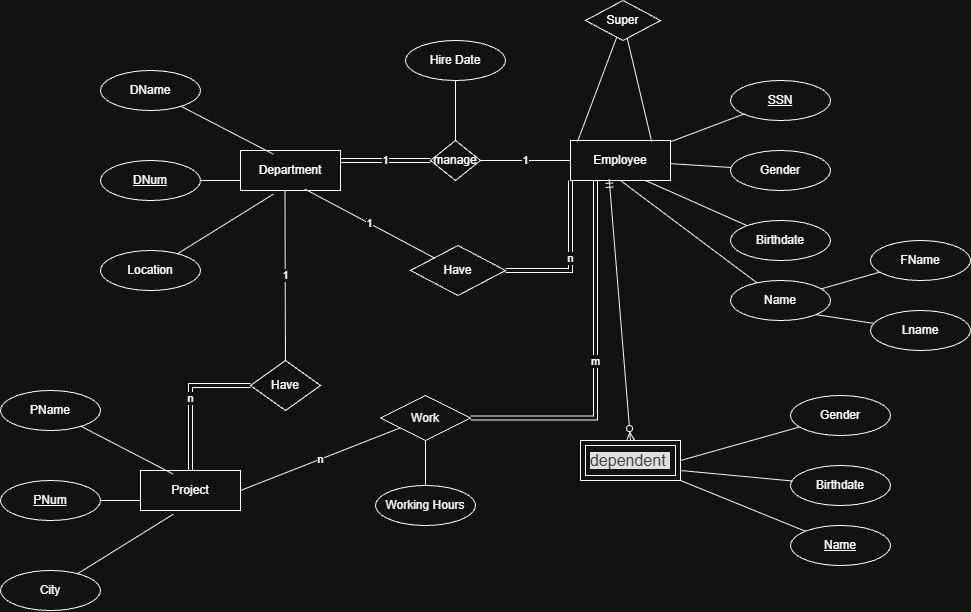

The diagram above was exported from draw.io. Its source (the exported page's mxGraphModel, read from the mxfile embedded in the PNG):
<mxGraphModel dx="2038" dy="648" grid="1" gridSize="10" guides="1" tooltips="1" connect="1" arrows="1" fold="1" page="1" pageScale="1" pageWidth="850" pageHeight="1100" math="0" shadow="0">
  <root>
    <mxCell id="0" />
    <mxCell id="1" parent="0" />
    <mxCell id="chgyAlOb9yTla66rvWdS-1" value="Employee" style="whiteSpace=wrap;html=1;align=center;" vertex="1" parent="1">
      <mxGeometry x="350" y="380" width="100" height="40" as="geometry" />
    </mxCell>
    <mxCell id="chgyAlOb9yTla66rvWdS-8" style="rounded=0;orthogonalLoop=1;jettySize=auto;html=1;endArrow=none;startFill=0;" edge="1" parent="1" source="chgyAlOb9yTla66rvWdS-2" target="chgyAlOb9yTla66rvWdS-1">
      <mxGeometry relative="1" as="geometry" />
    </mxCell>
    <mxCell id="chgyAlOb9yTla66rvWdS-2" value="&lt;u&gt;SSN&lt;/u&gt;" style="ellipse;whiteSpace=wrap;html=1;align=center;" vertex="1" parent="1">
      <mxGeometry x="510" y="320" width="100" height="40" as="geometry" />
    </mxCell>
    <mxCell id="chgyAlOb9yTla66rvWdS-9" style="rounded=0;orthogonalLoop=1;jettySize=auto;html=1;endArrow=none;startFill=0;" edge="1" parent="1" source="chgyAlOb9yTla66rvWdS-3" target="chgyAlOb9yTla66rvWdS-1">
      <mxGeometry relative="1" as="geometry" />
    </mxCell>
    <mxCell id="chgyAlOb9yTla66rvWdS-3" value="&lt;div&gt;Gender&lt;/div&gt;" style="ellipse;whiteSpace=wrap;html=1;align=center;" vertex="1" parent="1">
      <mxGeometry x="510" y="390" width="100" height="40" as="geometry" />
    </mxCell>
    <mxCell id="chgyAlOb9yTla66rvWdS-10" style="rounded=0;orthogonalLoop=1;jettySize=auto;html=1;entryX=0.75;entryY=1;entryDx=0;entryDy=0;endArrow=none;startFill=0;" edge="1" parent="1" source="chgyAlOb9yTla66rvWdS-4" target="chgyAlOb9yTla66rvWdS-1">
      <mxGeometry relative="1" as="geometry" />
    </mxCell>
    <mxCell id="chgyAlOb9yTla66rvWdS-4" value="&lt;div&gt;Birthdate&lt;/div&gt;" style="ellipse;whiteSpace=wrap;html=1;align=center;" vertex="1" parent="1">
      <mxGeometry x="510" y="460" width="100" height="40" as="geometry" />
    </mxCell>
    <mxCell id="chgyAlOb9yTla66rvWdS-11" style="rounded=0;orthogonalLoop=1;jettySize=auto;html=1;entryX=0.5;entryY=1;entryDx=0;entryDy=0;endArrow=none;startFill=0;" edge="1" parent="1" source="chgyAlOb9yTla66rvWdS-5" target="chgyAlOb9yTla66rvWdS-1">
      <mxGeometry relative="1" as="geometry" />
    </mxCell>
    <mxCell id="chgyAlOb9yTla66rvWdS-5" value="&lt;div&gt;Name&lt;/div&gt;" style="ellipse;whiteSpace=wrap;html=1;align=center;" vertex="1" parent="1">
      <mxGeometry x="510" y="520" width="100" height="40" as="geometry" />
    </mxCell>
    <mxCell id="chgyAlOb9yTla66rvWdS-13" style="rounded=0;orthogonalLoop=1;jettySize=auto;html=1;entryX=1;entryY=1;entryDx=0;entryDy=0;endArrow=none;startFill=0;" edge="1" parent="1" source="chgyAlOb9yTla66rvWdS-6" target="chgyAlOb9yTla66rvWdS-5">
      <mxGeometry relative="1" as="geometry" />
    </mxCell>
    <mxCell id="chgyAlOb9yTla66rvWdS-6" value="&lt;div&gt;Lname&lt;/div&gt;" style="ellipse;whiteSpace=wrap;html=1;align=center;" vertex="1" parent="1">
      <mxGeometry x="650" y="550" width="100" height="40" as="geometry" />
    </mxCell>
    <mxCell id="chgyAlOb9yTla66rvWdS-12" style="rounded=0;orthogonalLoop=1;jettySize=auto;html=1;endArrow=none;startFill=0;" edge="1" parent="1" source="chgyAlOb9yTla66rvWdS-7" target="chgyAlOb9yTla66rvWdS-5">
      <mxGeometry relative="1" as="geometry" />
    </mxCell>
    <mxCell id="chgyAlOb9yTla66rvWdS-7" value="&lt;div&gt;FName&lt;/div&gt;" style="ellipse;whiteSpace=wrap;html=1;align=center;" vertex="1" parent="1">
      <mxGeometry x="650" y="480" width="100" height="40" as="geometry" />
    </mxCell>
    <mxCell id="chgyAlOb9yTla66rvWdS-14" value="Department" style="whiteSpace=wrap;html=1;align=center;" vertex="1" parent="1">
      <mxGeometry x="20" y="390" width="100" height="40" as="geometry" />
    </mxCell>
    <mxCell id="chgyAlOb9yTla66rvWdS-15" value="&lt;div&gt;DName&lt;/div&gt;" style="ellipse;whiteSpace=wrap;html=1;align=center;" vertex="1" parent="1">
      <mxGeometry x="-120" y="310" width="100" height="40" as="geometry" />
    </mxCell>
    <mxCell id="chgyAlOb9yTla66rvWdS-19" style="rounded=0;orthogonalLoop=1;jettySize=auto;html=1;entryX=0;entryY=0.75;entryDx=0;entryDy=0;endArrow=none;startFill=0;" edge="1" parent="1" source="chgyAlOb9yTla66rvWdS-16" target="chgyAlOb9yTla66rvWdS-14">
      <mxGeometry relative="1" as="geometry" />
    </mxCell>
    <mxCell id="chgyAlOb9yTla66rvWdS-16" value="&lt;div&gt;&lt;u&gt;DNum&lt;/u&gt;&lt;/div&gt;" style="ellipse;whiteSpace=wrap;html=1;align=center;" vertex="1" parent="1">
      <mxGeometry x="-120" y="400" width="100" height="40" as="geometry" />
    </mxCell>
    <mxCell id="chgyAlOb9yTla66rvWdS-17" value="&lt;div&gt;Location&lt;/div&gt;" style="ellipse;whiteSpace=wrap;html=1;align=center;" vertex="1" parent="1">
      <mxGeometry x="-120" y="490" width="100" height="40" as="geometry" />
    </mxCell>
    <mxCell id="chgyAlOb9yTla66rvWdS-18" style="rounded=0;orthogonalLoop=1;jettySize=auto;html=1;entryX=0.328;entryY=0.092;entryDx=0;entryDy=0;entryPerimeter=0;endArrow=none;startFill=0;" edge="1" parent="1" source="chgyAlOb9yTla66rvWdS-15" target="chgyAlOb9yTla66rvWdS-14">
      <mxGeometry relative="1" as="geometry" />
    </mxCell>
    <mxCell id="chgyAlOb9yTla66rvWdS-20" style="rounded=0;orthogonalLoop=1;jettySize=auto;html=1;entryX=0.328;entryY=1.092;entryDx=0;entryDy=0;entryPerimeter=0;endArrow=none;startFill=0;" edge="1" parent="1" source="chgyAlOb9yTla66rvWdS-17" target="chgyAlOb9yTla66rvWdS-14">
      <mxGeometry relative="1" as="geometry" />
    </mxCell>
    <mxCell id="chgyAlOb9yTla66rvWdS-21" value="Project" style="whiteSpace=wrap;html=1;align=center;" vertex="1" parent="1">
      <mxGeometry x="-80" y="710" width="100" height="40" as="geometry" />
    </mxCell>
    <mxCell id="chgyAlOb9yTla66rvWdS-22" value="&lt;div&gt;PName&lt;/div&gt;" style="ellipse;whiteSpace=wrap;html=1;align=center;" vertex="1" parent="1">
      <mxGeometry x="-220" y="630" width="100" height="40" as="geometry" />
    </mxCell>
    <mxCell id="chgyAlOb9yTla66rvWdS-23" style="rounded=0;orthogonalLoop=1;jettySize=auto;html=1;entryX=0;entryY=0.75;entryDx=0;entryDy=0;endArrow=none;startFill=0;" edge="1" parent="1" source="chgyAlOb9yTla66rvWdS-24" target="chgyAlOb9yTla66rvWdS-21">
      <mxGeometry relative="1" as="geometry" />
    </mxCell>
    <mxCell id="chgyAlOb9yTla66rvWdS-24" value="&lt;div&gt;&lt;u&gt;PNum&lt;/u&gt;&lt;/div&gt;" style="ellipse;whiteSpace=wrap;html=1;align=center;" vertex="1" parent="1">
      <mxGeometry x="-220" y="720" width="100" height="40" as="geometry" />
    </mxCell>
    <mxCell id="chgyAlOb9yTla66rvWdS-25" value="&lt;div&gt;City&lt;/div&gt;" style="ellipse;whiteSpace=wrap;html=1;align=center;" vertex="1" parent="1">
      <mxGeometry x="-220" y="810" width="100" height="40" as="geometry" />
    </mxCell>
    <mxCell id="chgyAlOb9yTla66rvWdS-26" style="rounded=0;orthogonalLoop=1;jettySize=auto;html=1;entryX=0.328;entryY=0.092;entryDx=0;entryDy=0;entryPerimeter=0;endArrow=none;startFill=0;" edge="1" parent="1" source="chgyAlOb9yTla66rvWdS-22" target="chgyAlOb9yTla66rvWdS-21">
      <mxGeometry relative="1" as="geometry" />
    </mxCell>
    <mxCell id="chgyAlOb9yTla66rvWdS-27" style="rounded=0;orthogonalLoop=1;jettySize=auto;html=1;entryX=0.328;entryY=1.092;entryDx=0;entryDy=0;entryPerimeter=0;endArrow=none;startFill=0;" edge="1" parent="1" source="chgyAlOb9yTla66rvWdS-25" target="chgyAlOb9yTla66rvWdS-21">
      <mxGeometry relative="1" as="geometry" />
    </mxCell>
    <mxCell id="chgyAlOb9yTla66rvWdS-28" value="&lt;span style=&quot;color: rgb(206, 205, 195); font-family: Inter, -apple-system, BlinkMacSystemFont, sans-serif; font-size: 16px; text-align: left; background-color: rgb(16, 15, 15);&quot;&gt;dependent&amp;nbsp;&lt;/span&gt;" style="shape=ext;margin=3;double=1;whiteSpace=wrap;html=1;align=center;" vertex="1" parent="1">
      <mxGeometry x="360" y="680" width="100" height="40" as="geometry" />
    </mxCell>
    <mxCell id="chgyAlOb9yTla66rvWdS-32" style="rounded=0;orthogonalLoop=1;jettySize=auto;html=1;entryX=1;entryY=0.5;entryDx=0;entryDy=0;endArrow=none;startFill=0;" edge="1" parent="1" source="chgyAlOb9yTla66rvWdS-29" target="chgyAlOb9yTla66rvWdS-28">
      <mxGeometry relative="1" as="geometry" />
    </mxCell>
    <mxCell id="chgyAlOb9yTla66rvWdS-29" value="&lt;div&gt;Gender&lt;/div&gt;" style="ellipse;whiteSpace=wrap;html=1;align=center;" vertex="1" parent="1">
      <mxGeometry x="570" y="635" width="100" height="40" as="geometry" />
    </mxCell>
    <mxCell id="chgyAlOb9yTla66rvWdS-33" style="rounded=0;orthogonalLoop=1;jettySize=auto;html=1;entryX=1;entryY=0.75;entryDx=0;entryDy=0;endArrow=none;startFill=0;" edge="1" parent="1" source="chgyAlOb9yTla66rvWdS-30" target="chgyAlOb9yTla66rvWdS-28">
      <mxGeometry relative="1" as="geometry" />
    </mxCell>
    <mxCell id="chgyAlOb9yTla66rvWdS-30" value="&lt;div&gt;Birthdate&lt;/div&gt;" style="ellipse;whiteSpace=wrap;html=1;align=center;" vertex="1" parent="1">
      <mxGeometry x="570" y="705" width="100" height="40" as="geometry" />
    </mxCell>
    <mxCell id="chgyAlOb9yTla66rvWdS-34" style="rounded=0;orthogonalLoop=1;jettySize=auto;html=1;entryX=1;entryY=1;entryDx=0;entryDy=0;endArrow=none;startFill=0;" edge="1" parent="1" source="chgyAlOb9yTla66rvWdS-31" target="chgyAlOb9yTla66rvWdS-28">
      <mxGeometry relative="1" as="geometry" />
    </mxCell>
    <mxCell id="chgyAlOb9yTla66rvWdS-31" value="&lt;div&gt;&lt;u&gt;Name&lt;/u&gt;&lt;/div&gt;" style="ellipse;whiteSpace=wrap;html=1;align=center;" vertex="1" parent="1">
      <mxGeometry x="570" y="765" width="100" height="40" as="geometry" />
    </mxCell>
    <mxCell id="chgyAlOb9yTla66rvWdS-37" value="" style="fontSize=12;html=1;endArrow=ERzeroToMany;startArrow=ERmandOne;rounded=0;entryX=0.5;entryY=0;entryDx=0;entryDy=0;exitX=0.387;exitY=0.967;exitDx=0;exitDy=0;exitPerimeter=0;" edge="1" parent="1" source="chgyAlOb9yTla66rvWdS-1" target="chgyAlOb9yTla66rvWdS-28">
      <mxGeometry width="100" height="100" relative="1" as="geometry">
        <mxPoint x="250" y="650" as="sourcePoint" />
        <mxPoint x="350" y="550" as="targetPoint" />
      </mxGeometry>
    </mxCell>
    <mxCell id="chgyAlOb9yTla66rvWdS-40" value="1" style="rounded=0;orthogonalLoop=1;jettySize=auto;html=1;entryX=0;entryY=0.5;entryDx=0;entryDy=0;endArrow=none;startFill=0;" edge="1" parent="1" source="chgyAlOb9yTla66rvWdS-39" target="chgyAlOb9yTla66rvWdS-1">
      <mxGeometry relative="1" as="geometry" />
    </mxCell>
    <mxCell id="chgyAlOb9yTla66rvWdS-41" value="1" style="edgeStyle=orthogonalEdgeStyle;rounded=0;orthogonalLoop=1;jettySize=auto;html=1;entryX=1;entryY=0.25;entryDx=0;entryDy=0;shape=link;" edge="1" parent="1" source="chgyAlOb9yTla66rvWdS-39" target="chgyAlOb9yTla66rvWdS-14">
      <mxGeometry relative="1" as="geometry" />
    </mxCell>
    <mxCell id="chgyAlOb9yTla66rvWdS-39" value="manage" style="shape=rhombus;perimeter=rhombusPerimeter;whiteSpace=wrap;html=1;align=center;" vertex="1" parent="1">
      <mxGeometry x="210" y="380" width="50" height="40" as="geometry" />
    </mxCell>
    <mxCell id="chgyAlOb9yTla66rvWdS-43" style="rounded=0;orthogonalLoop=1;jettySize=auto;html=1;entryX=0.5;entryY=0;entryDx=0;entryDy=0;endArrow=none;startFill=0;" edge="1" parent="1" source="chgyAlOb9yTla66rvWdS-42" target="chgyAlOb9yTla66rvWdS-39">
      <mxGeometry relative="1" as="geometry" />
    </mxCell>
    <mxCell id="chgyAlOb9yTla66rvWdS-42" value="Hire Date" style="ellipse;whiteSpace=wrap;html=1;align=center;" vertex="1" parent="1">
      <mxGeometry x="185" y="280" width="100" height="40" as="geometry" />
    </mxCell>
    <mxCell id="chgyAlOb9yTla66rvWdS-45" value="n" style="edgeStyle=orthogonalEdgeStyle;rounded=0;orthogonalLoop=1;jettySize=auto;html=1;entryX=0;entryY=1;entryDx=0;entryDy=0;shape=link;" edge="1" parent="1" source="chgyAlOb9yTla66rvWdS-44" target="chgyAlOb9yTla66rvWdS-1">
      <mxGeometry relative="1" as="geometry" />
    </mxCell>
    <mxCell id="chgyAlOb9yTla66rvWdS-44" value="Have" style="shape=rhombus;perimeter=rhombusPerimeter;whiteSpace=wrap;html=1;align=center;" vertex="1" parent="1">
      <mxGeometry x="190" y="485" width="95" height="50" as="geometry" />
    </mxCell>
    <mxCell id="chgyAlOb9yTla66rvWdS-46" value="1" style="rounded=0;orthogonalLoop=1;jettySize=auto;html=1;entryX=0.645;entryY=0.967;entryDx=0;entryDy=0;entryPerimeter=0;endArrow=none;startFill=0;" edge="1" parent="1" source="chgyAlOb9yTla66rvWdS-44" target="chgyAlOb9yTla66rvWdS-14">
      <mxGeometry relative="1" as="geometry" />
    </mxCell>
    <mxCell id="chgyAlOb9yTla66rvWdS-48" value="n" style="edgeStyle=orthogonalEdgeStyle;rounded=0;orthogonalLoop=1;jettySize=auto;html=1;shape=link;" edge="1" parent="1" source="chgyAlOb9yTla66rvWdS-47" target="chgyAlOb9yTla66rvWdS-21">
      <mxGeometry relative="1" as="geometry" />
    </mxCell>
    <mxCell id="chgyAlOb9yTla66rvWdS-47" value="Have" style="shape=rhombus;perimeter=rhombusPerimeter;whiteSpace=wrap;html=1;align=center;" vertex="1" parent="1">
      <mxGeometry x="30" y="600" width="70" height="50" as="geometry" />
    </mxCell>
    <mxCell id="chgyAlOb9yTla66rvWdS-49" value="1" style="rounded=0;orthogonalLoop=1;jettySize=auto;html=1;entryX=0.445;entryY=0.988;entryDx=0;entryDy=0;entryPerimeter=0;endArrow=none;startFill=0;" edge="1" parent="1" source="chgyAlOb9yTla66rvWdS-47" target="chgyAlOb9yTla66rvWdS-14">
      <mxGeometry relative="1" as="geometry" />
    </mxCell>
    <mxCell id="chgyAlOb9yTla66rvWdS-51" value="m" style="edgeStyle=orthogonalEdgeStyle;rounded=0;orthogonalLoop=1;jettySize=auto;html=1;entryX=0.25;entryY=1;entryDx=0;entryDy=0;shape=link;" edge="1" parent="1" source="chgyAlOb9yTla66rvWdS-50" target="chgyAlOb9yTla66rvWdS-1">
      <mxGeometry relative="1" as="geometry" />
    </mxCell>
    <mxCell id="chgyAlOb9yTla66rvWdS-52" value="n" style="rounded=0;orthogonalLoop=1;jettySize=auto;html=1;entryX=1;entryY=0.5;entryDx=0;entryDy=0;endArrow=none;startFill=0;" edge="1" parent="1" source="chgyAlOb9yTla66rvWdS-50" target="chgyAlOb9yTla66rvWdS-21">
      <mxGeometry relative="1" as="geometry" />
    </mxCell>
    <mxCell id="chgyAlOb9yTla66rvWdS-50" value="Work" style="shape=rhombus;perimeter=rhombusPerimeter;whiteSpace=wrap;html=1;align=center;" vertex="1" parent="1">
      <mxGeometry x="160" y="635" width="90" height="45" as="geometry" />
    </mxCell>
    <mxCell id="chgyAlOb9yTla66rvWdS-55" style="rounded=0;orthogonalLoop=1;jettySize=auto;html=1;entryX=0.5;entryY=1;entryDx=0;entryDy=0;endArrow=none;startFill=0;" edge="1" parent="1" source="chgyAlOb9yTla66rvWdS-54" target="chgyAlOb9yTla66rvWdS-50">
      <mxGeometry relative="1" as="geometry" />
    </mxCell>
    <mxCell id="chgyAlOb9yTla66rvWdS-54" value="Working Hours" style="ellipse;whiteSpace=wrap;html=1;align=center;" vertex="1" parent="1">
      <mxGeometry x="155" y="725" width="100" height="40" as="geometry" />
    </mxCell>
    <mxCell id="chgyAlOb9yTla66rvWdS-56" value="Super" style="shape=rhombus;perimeter=rhombusPerimeter;whiteSpace=wrap;html=1;align=center;" vertex="1" parent="1">
      <mxGeometry x="365" y="240" width="75" height="40" as="geometry" />
    </mxCell>
    <mxCell id="chgyAlOb9yTla66rvWdS-57" style="rounded=0;orthogonalLoop=1;jettySize=auto;html=1;entryX=0.812;entryY=0.029;entryDx=0;entryDy=0;entryPerimeter=0;endArrow=none;startFill=0;" edge="1" parent="1" source="chgyAlOb9yTla66rvWdS-56" target="chgyAlOb9yTla66rvWdS-1">
      <mxGeometry relative="1" as="geometry" />
    </mxCell>
    <mxCell id="chgyAlOb9yTla66rvWdS-58" style="rounded=0;orthogonalLoop=1;jettySize=auto;html=1;entryX=0.07;entryY=0.029;entryDx=0;entryDy=0;entryPerimeter=0;endArrow=none;startFill=0;" edge="1" parent="1" source="chgyAlOb9yTla66rvWdS-56" target="chgyAlOb9yTla66rvWdS-1">
      <mxGeometry relative="1" as="geometry" />
    </mxCell>
  </root>
</mxGraphModel>